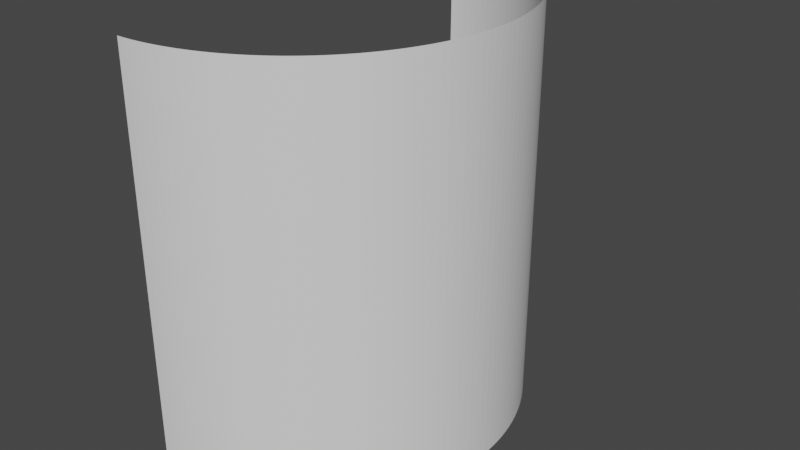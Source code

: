 # Source: PlaneWall.blend  (saved by Blender 2.91.10; exported with 4.5.12 LTS)
import bpy
from mathutils import Matrix  # noqa: F401  (used for matrix-valued properties, if any)

bpy.ops.wm.read_factory_settings(use_empty=True)
scene = bpy.context.scene
scene.name = 'Scene'

# ---- collections
col_collection = bpy.data.collections.new('Collection'); scene.collection.children.link(col_collection)

# ---- world
world_world = bpy.data.worlds.new('World'); scene.world = world_world
world_world.use_nodes = True; world_world.node_tree.nodes.clear()
_N = world_world.node_tree.nodes; _L = world_world.node_tree.links
n0 = _N.new('ShaderNodeOutputWorld'); n0.name = 'World Output'; n0.location = (300, 300)
n1 = _N.new('ShaderNodeBackground'); n1.name = 'Background'; n1.location = (10, 300)
n1.inputs[0].default_value = (0.05088, 0.05088, 0.05088, 1.0)
_L.new(n1.outputs[0], n0.inputs[0])
n0.is_active_output = True
world_world.color = (0.05088, 0.05088, 0.05088)
world_world.use_sun_shadow = False
world_world.sun_shadow_jitter_overblur = 0.0

# ---- meshes
me_plane_001 = bpy.data.meshes.new('Plane.001')
me_plane_001.from_pydata([(-1.0, -1.0, 0.0), (1.0, -1.0, 0.0), (-1.0, 1.0, 0.0), (1.0, 1.0, 0.0), (0.9992, -1.0, 0.03924), (0.9992, 1.0, 0.03924), (0.9969, -1.0, 0.07841), (0.9969, 1.0, 0.07841), (0.9931, -1.0, 0.1175), (0.9931, 1.0, 0.1175), (0.9877, -1.0, 0.1563), (0.9877, 1.0, 0.1563), (0.9808, -1.0, 0.195), (0.9808, 1.0, 0.195), (0.9724, -1.0, 0.2333), (0.9724, 1.0, 0.2333), (0.9625, -1.0, 0.2713), (0.9625, 1.0, 0.2713), (0.9511, -1.0, 0.3088), (0.9511, 1.0, 0.3088), (0.9383, -1.0, 0.3459), (0.9383, 1.0, 0.3459), (0.924, -1.0, 0.3825), (0.924, 1.0, 0.3825), (0.9083, -1.0, 0.4184), (0.9083, 1.0, 0.4184), (0.8911, -1.0, 0.4537), (0.8911, 1.0, 0.4537), (0.8726, -1.0, 0.4884), (0.8726, 1.0, 0.4884), (0.8528, -1.0, 0.5222), (0.8528, 1.0, 0.5222), (0.8317, -1.0, 0.5553), (0.8317, 1.0, 0.5553), (0.8092, -1.0, 0.5875), (0.8092, 1.0, 0.5875), (0.7856, -1.0, 0.6188), (0.7856, 1.0, 0.6188), (0.7607, -1.0, 0.6491), (0.7607, 1.0, 0.6491), (0.7346, -1.0, 0.6785), (0.7346, 1.0, 0.6785), (0.7074, -1.0, 0.7068), (0.7074, 1.0, 0.7068), (0.6792, -1.0, 0.734), (0.6792, 1.0, 0.734), (0.6498, -1.0, 0.7601), (0.6498, 1.0, 0.7601), (0.6195, -1.0, 0.785), (0.6195, 1.0, 0.785), (0.5882, -1.0, 0.8087), (0.5882, 1.0, 0.8087), (0.5561, -1.0, 0.8311), (0.5561, 1.0, 0.8311), (0.523, -1.0, 0.8523), (0.523, 1.0, 0.8523), (0.4892, -1.0, 0.8722), (0.4892, 1.0, 0.8722), (0.4546, -1.0, 0.8907), (0.4546, 1.0, 0.8907), (0.4193, -1.0, 0.9079), (0.4193, 1.0, 0.9079), (0.3833, -1.0, 0.9236), (0.3833, 1.0, 0.9236), (0.3468, -1.0, 0.9379), (0.3468, 1.0, 0.9379), (0.3097, -1.0, 0.9508), (0.3097, 1.0, 0.9508), (0.2722, -1.0, 0.9622), (0.2722, 1.0, 0.9622), (0.2342, -1.0, 0.9722), (0.2342, 1.0, 0.9722), (0.1959, -1.0, 0.9806), (0.1959, 1.0, 0.9806), (0.1573, -1.0, 0.9876), (0.1573, 1.0, 0.9876), (0.1184, -1.0, 0.993), (0.1184, 1.0, 0.993), (0.07934, -1.0, 0.9968), (0.07934, 1.0, 0.9968), (0.04016, -1.0, 0.9992), (0.04016, 1.0, 0.9992), (0.0009262, -1.0, 1.0), (0.0009262, 1.0, 1.0), (-0.03831, -1.0, 0.9993), (-0.03831, 1.0, 0.9993), (-0.07749, -1.0, 0.997), (-0.07749, 1.0, 0.997), (-0.1165, -1.0, 0.9932), (-0.1165, 1.0, 0.9932), (-0.1554, -1.0, 0.9878), (-0.1554, 1.0, 0.9878), (-0.1941, -1.0, 0.981), (-0.1941, 1.0, 0.981), (-0.2324, -1.0, 0.9726), (-0.2324, 1.0, 0.9726), (-0.2704, -1.0, 0.9628), (-0.2704, 1.0, 0.9628), (-0.308, -1.0, 0.9514), (-0.308, 1.0, 0.9514), (-0.3451, -1.0, 0.9386), (-0.3451, 1.0, 0.9386), (-0.3816, -1.0, 0.9243), (-0.3816, 1.0, 0.9243), (-0.4176, -1.0, 0.9086), (-0.4176, 1.0, 0.9086), (-0.4529, -1.0, 0.8916), (-0.4529, 1.0, 0.8916), (-0.4876, -1.0, 0.8731), (-0.4876, 1.0, 0.8731), (-0.5214, -1.0, 0.8533), (-0.5214, 1.0, 0.8533), (-0.5545, -1.0, 0.8322), (-0.5545, 1.0, 0.8322), (-0.5867, -1.0, 0.8098), (-0.5867, 1.0, 0.8098), (-0.6181, -1.0, 0.7861), (-0.6181, 1.0, 0.7861), (-0.6484, -1.0, 0.7613), (-0.6484, 1.0, 0.7613), (-0.6778, -1.0, 0.7353), (-0.6778, 1.0, 0.7353), (-0.7061, -1.0, 0.7081), (-0.7061, 1.0, 0.7081), (-0.7334, -1.0, 0.6798), (-0.7334, 1.0, 0.6798), (-0.7595, -1.0, 0.6505), (-0.7595, 1.0, 0.6505), (-0.7844, -1.0, 0.6202), (-0.7844, 1.0, 0.6202), (-0.8081, -1.0, 0.589), (-0.8081, 1.0, 0.589), (-0.8306, -1.0, 0.5568), (-0.8306, 1.0, 0.5568), (-0.8518, -1.0, 0.5238), (-0.8518, 1.0, 0.5238), (-0.8717, -1.0, 0.49), (-0.8717, 1.0, 0.49), (-0.8903, -1.0, 0.4554), (-0.8903, 1.0, 0.4554), (-0.9075, -1.0, 0.4201), (-0.9075, 1.0, 0.4201), (-0.9233, -1.0, 0.3842), (-0.9233, 1.0, 0.3842), (-0.9376, -1.0, 0.3477), (-0.9376, 1.0, 0.3477), (-0.9505, -1.0, 0.3106), (-0.9505, 1.0, 0.3106), (-0.962, -1.0, 0.2731), (-0.962, 1.0, 0.2731), (-0.972, -1.0, 0.2351), (-0.972, 1.0, 0.2351), (-0.9804, -1.0, 0.1968), (-0.9804, 1.0, 0.1968), (-0.9874, -1.0, 0.1582), (-0.9874, 1.0, 0.1582), (-0.9929, -1.0, 0.1193), (-0.9929, 1.0, 0.1193), (-0.9968, -1.0, 0.08026), (-0.9968, 1.0, 0.08026), (-0.9992, -1.0, 0.04109), (-0.9992, 1.0, 0.04109), (-1.0, -1.0, 0.001852), (-1.0, 1.0, 0.001852)], [(2, 0)], [(3, 1, 4, 5), (5, 4, 6, 7), (7, 6, 8, 9), (9, 8, 10, 11), (11, 10, 12, 13), (13, 12, 14, 15), (15, 14, 16, 17), (17, 16, 18, 19), (19, 18, 20, 21), (21, 20, 22, 23), (23, 22, 24, 25), (25, 24, 26, 27), (27, 26, 28, 29), (29, 28, 30, 31), (31, 30, 32, 33), (33, 32, 34, 35), (35, 34, 36, 37), (37, 36, 38, 39), (39, 38, 40, 41), (41, 40, 42, 43), (43, 42, 44, 45), (45, 44, 46, 47), (47, 46, 48, 49), (49, 48, 50, 51), (51, 50, 52, 53), (53, 52, 54, 55), (55, 54, 56, 57), (57, 56, 58, 59), (59, 58, 60, 61), (61, 60, 62, 63), (63, 62, 64, 65), (65, 64, 66, 67), (67, 66, 68, 69), (69, 68, 70, 71), (71, 70, 72, 73), (73, 72, 74, 75), (75, 74, 76, 77), (77, 76, 78, 79), (79, 78, 80, 81), (81, 80, 82, 83), (83, 82, 84, 85), (85, 84, 86, 87), (87, 86, 88, 89), (89, 88, 90, 91), (91, 90, 92, 93), (93, 92, 94, 95), (95, 94, 96, 97), (97, 96, 98, 99), (99, 98, 100, 101), (101, 100, 102, 103), (103, 102, 104, 105), (105, 104, 106, 107), (107, 106, 108, 109), (109, 108, 110, 111), (111, 110, 112, 113), (113, 112, 114, 115), (115, 114, 116, 117), (117, 116, 118, 119), (119, 118, 120, 121), (121, 120, 122, 123), (123, 122, 124, 125), (125, 124, 126, 127), (127, 126, 128, 129), (129, 128, 130, 131), (131, 130, 132, 133), (133, 132, 134, 135), (135, 134, 136, 137), (137, 136, 138, 139), (139, 138, 140, 141), (141, 140, 142, 143), (143, 142, 144, 145), (145, 144, 146, 147), (147, 146, 148, 149), (149, 148, 150, 151), (151, 150, 152, 153), (153, 152, 154, 155), (155, 154, 156, 157), (157, 156, 158, 159), (159, 158, 160, 161), (161, 160, 162, 163)])
_uv = me_plane_001.uv_layers.new(name='UVMap')
_uv.uv.foreach_set('vector', [0.6887, 1.0, 8.251e-06, 1.0, 7.963e-06, 0.9865, 0.6887, 0.9865, 0.6887, 0.9865, 7.963e-06, 0.9865, 7.615e-06, 0.973, 0.6887, 0.973, 0.6887, 0.973, 7.615e-06, 0.973, 7.327e-06, 0.9595, 0.6887, 0.9594, 0.6706, 1.0, 8.254e-06, 1.0, 7.914e-06, 0.9868, 0.6706, 0.9868, 0.6706, 0.9868, 7.914e-06, 0.9868, 7.594e-06, 0.9737, 0.6706, 0.9737, 0.6706, 0.9737, 7.594e-06, 0.9737, 7.254e-06, 0.9605, 0.6706, 0.9605, 0.6706, 0.9605, 7.254e-06, 0.9605, 6.895e-06, 0.9474, 0.6706, 0.9474, 0.6706, 0.9474, 6.895e-06, 0.9474, 6.495e-06, 0.9342, 0.6706, 0.9342, 0.6706, 0.9342, 6.495e-06, 0.9342, 6.155e-06, 0.9211, 0.6706, 0.921, 0.6706, 0.921, 6.155e-06, 0.9211, 5.775e-06, 0.9079, 0.6706, 0.9079, 0.6706, 0.9079, 5.775e-06, 0.9079, 5.416e-06, 0.8947, 0.6706, 0.8947, 0.6706, 0.8947, 5.416e-06, 0.8947, 5.156e-06, 0.8816, 0.6706, 0.8816, 0.6706, 0.8816, 5.156e-06, 0.8816, 4.876e-06, 0.8684, 0.6706, 0.8684, 0.6706, 0.8684, 4.876e-06, 0.8684, 4.556e-06, 0.8553, 0.6706, 0.8552, 0.6706, 0.8552, 4.556e-06, 0.8553, 4.257e-06, 0.8421, 0.6706, 0.8421, 0.6706, 0.8421, 4.257e-06, 0.8421, 3.977e-06, 0.8289, 0.6706, 0.8289, 0.6706, 0.8289, 3.977e-06, 0.8289, 3.737e-06, 0.8158, 0.6706, 0.8158, 0.6706, 0.8158, 3.737e-06, 0.8158, 3.537e-06, 0.8026, 0.6706, 0.8026, 0.6706, 0.8026, 3.537e-06, 0.8026, 3.277e-06, 0.7895, 0.6706, 0.7895, 0.6706, 0.7895, 3.277e-06, 0.7895, 3.058e-06, 0.7763, 0.6706, 0.7763, 0.6706, 0.7763, 3.058e-06, 0.7763, 2.858e-06, 0.7632, 0.6706, 0.7631, 0.6706, 0.7631, 2.858e-06, 0.7632, 2.598e-06, 0.75, 0.6706, 0.75, 0.6706, 0.75, 2.598e-06, 0.75, 2.358e-06, 0.7368, 0.6706, 0.7368, 0.6706, 0.7368, 2.358e-06, 0.7368, 2.178e-06, 0.7237, 0.6706, 0.7237, 0.6706, 0.7237, 2.178e-06, 0.7237, 1.918e-06, 0.7105, 0.6706, 0.7105, 0.6706, 0.7105, 1.918e-06, 0.7105, 1.679e-06, 0.6974, 0.6706, 0.6974, 0.6706, 0.6974, 1.679e-06, 0.6974, 1.459e-06, 0.6842, 0.6706, 0.6842, 0.6706, 0.6842, 1.459e-06, 0.6842, 1.279e-06, 0.6711, 0.6706, 0.671, 0.6706, 0.671, 1.279e-06, 0.6711, 1.139e-06, 0.6579, 0.6706, 0.6579, 0.6706, 0.6579, 1.139e-06, 0.6579, 9.393e-07, 0.6447, 0.6706, 0.6447, 0.6706, 0.6447, 9.393e-07, 0.6447, 7.594e-07, 0.6316, 0.6706, 0.6316, 0.6706, 0.6316, 7.594e-07, 0.6316, 5.995e-07, 0.6184, 0.6706, 0.6184, 0.6706, 0.6184, 5.995e-07, 0.6184, 4.197e-07, 0.6053, 0.6706, 0.6053, 0.6706, 0.6053, 4.197e-07, 0.6053, 2.598e-07, 0.5921, 0.6706, 0.5921, 0.6706, 0.5921, 2.598e-07, 0.5921, 1.599e-07, 0.5789, 0.6706, 0.5789, 0.6706, 0.5789, 1.599e-07, 0.5789, 3.997e-08, 0.5658, 0.6706, 0.5658, 0.6706, 0.5658, 3.997e-08, 0.5658, 1.998e-08, 0.5526, 0.6706, 0.5526, 0.6706, 0.5526, 1.998e-08, 0.5526, 0.0, 0.5395, 0.6706, 0.5395, 0.6706, 0.5395, 0.0, 0.5395, 0.0, 0.5263, 0.6706, 0.5263, 0.6706, 0.5263, 0.0, 0.5263, 0.0, 0.5132, 0.6706, 0.5132, 0.6706, 0.5132, 0.0, 0.5132, 5.995e-08, 0.5, 0.6706, 0.5, 0.6706, 0.5, 5.995e-08, 0.5, 9.992e-08, 0.4868, 0.6706, 0.4868, 0.6706, 0.4868, 9.992e-08, 0.4868, 2.598e-07, 0.4737, 0.6706, 0.4737, 0.6706, 0.4737, 2.598e-07, 0.4737, 3.397e-07, 0.4605, 0.6706, 0.4605, 0.6706, 0.4605, 3.397e-07, 0.4605, 4.796e-07, 0.4474, 0.6706, 0.4474, 0.6706, 0.4474, 4.796e-07, 0.4474, 5.596e-07, 0.4342, 0.6706, 0.4342, 0.6706, 0.4342, 5.596e-07, 0.4342, 6.795e-07, 0.4211, 0.6706, 0.4211, 0.6706, 0.4211, 6.795e-07, 0.4211, 8.194e-07, 0.4079, 0.6706, 0.4079, 0.6706, 0.4079, 8.194e-07, 0.4079, 9.992e-07, 0.3947, 0.6706, 0.3947, 0.6706, 0.3947, 9.992e-07, 0.3947, 1.199e-06, 0.3816, 0.6706, 0.3816, 0.6706, 0.3816, 1.199e-06, 0.3816, 1.399e-06, 0.3684, 0.6706, 0.3684, 0.6706, 0.3684, 1.399e-06, 0.3684, 1.539e-06, 0.3553, 0.6706, 0.3553, 0.6706, 0.3553, 1.539e-06, 0.3553, 1.799e-06, 0.3421, 0.6706, 0.3421, 0.6706, 0.3421, 1.799e-06, 0.3421, 2.038e-06, 0.3289, 0.6706, 0.329, 0.6706, 0.329, 2.038e-06, 0.3289, 2.318e-06, 0.3158, 0.6706, 0.3158, 0.6706, 0.3158, 2.318e-06, 0.3158, 2.598e-06, 0.3026, 0.6706, 0.3026, 0.6706, 0.3026, 2.598e-06, 0.3026, 2.858e-06, 0.2895, 0.6706, 0.2895, 0.6706, 0.2895, 2.858e-06, 0.2895, 3.078e-06, 0.2763, 0.6706, 0.2763, 0.6706, 0.2763, 3.078e-06, 0.2763, 3.357e-06, 0.2632, 0.6706, 0.2632, 0.6706, 0.2632, 3.357e-06, 0.2632, 3.597e-06, 0.25, 0.6706, 0.25, 0.6706, 0.25, 3.597e-06, 0.25, 3.817e-06, 0.2368, 0.6706, 0.2369, 0.6706, 0.2369, 3.817e-06, 0.2368, 4.117e-06, 0.2237, 0.6706, 0.2237, 0.6706, 0.2237, 4.117e-06, 0.2237, 4.417e-06, 0.2105, 0.6706, 0.2105, 0.6706, 0.2105, 4.417e-06, 0.2105, 4.716e-06, 0.1974, 0.6706, 0.1974, 0.6706, 0.1974, 4.716e-06, 0.1974, 5.016e-06, 0.1842, 0.6706, 0.1842, 0.6706, 0.1842, 5.016e-06, 0.1842, 5.336e-06, 0.1711, 0.6706, 0.1711, 0.6706, 0.1711, 5.336e-06, 0.1711, 5.656e-06, 0.1579, 0.6706, 0.1579, 0.6706, 0.1579, 5.656e-06, 0.1579, 5.955e-06, 0.1447, 0.6706, 0.1448, 0.6706, 0.1448, 5.955e-06, 0.1447, 6.255e-06, 0.1316, 0.6706, 0.1316, 0.6706, 0.1316, 6.255e-06, 0.1316, 6.555e-06, 0.1184, 0.6706, 0.1184, 0.6706, 0.1184, 6.555e-06, 0.1184, 6.855e-06, 0.1053, 0.6706, 0.1053, 0.6706, 0.1053, 6.855e-06, 0.1053, 7.174e-06, 0.09211, 0.6706, 0.09212, 0.6706, 0.09212, 7.174e-06, 0.09211, 7.474e-06, 0.07895, 0.6706, 0.07896, 0.6706, 0.07896, 7.474e-06, 0.07895, 7.774e-06, 0.06579, 0.6706, 0.06581, 0.6706, 0.06581, 7.774e-06, 0.06579, 8.054e-06, 0.05263, 0.6706, 0.05265, 0.6706, 0.05265, 8.054e-06, 0.05263, 8.373e-06, 0.03947, 0.6706, 0.03949, 0.6706, 0.03949, 8.373e-06, 0.03947, 8.673e-06, 0.02632, 0.6706, 0.02633, 0.6706, 0.02633, 8.673e-06, 0.02632, 8.973e-06, 0.01316, 0.6706, 0.01317, 0.6706, 0.01317, 8.973e-06, 0.01316, 9.213e-06, 0.0, 0.6706, 1.515e-05, 1.0, 1.0, 1.0, 0.0, 1.0, 0.0, 1.0, 1.0])
me_plane_001.use_remesh_fix_poles = True
me_plane_001.use_remesh_preserve_attributes = False
me_plane_001.use_mirror_vertex_groups = False
me_plane_001.update()

# ---- objects
ob_plane = bpy.data.objects.new('Plane', me_plane_001)

# ---- transforms, parenting, visibility, modifiers, constraints
ob_plane.location = (0.0, 0.0, 0.0)
ob_plane.rotation_euler = (1.571, 0.0, 1.571)
ob_plane.lineart.crease_threshold = 0.0

# ---- collection membership
col_collection.objects.link(ob_plane)

# ---- scene / render settings (as saved in the file)
scene.frame_start = 1; scene.frame_end = 250; scene.frame_set(1)
scene.render.engine = 'BLENDER_EEVEE_NEXT'
scene.cycles.use_denoising = False
scene.cycles.samples = 128
scene.cycles.sampling_pattern = 'TABULATED_SOBOL'
scene.cycles.use_adaptive_sampling = False
scene.cycles.use_light_tree = False
scene.view_settings.view_transform = 'Filmic'
bpy.context.view_layer.update()

# ---- added for rendering (the .blend has no active camera and no usable light): camera, sun
cam_auto = bpy.data.cameras.new('AutoCamera')
cam_auto.lens = 50.0
cam_auto.sensor_width = 36.0
cam_auto.clip_end = 1000.0
ob_auto_camera = bpy.data.objects.new('AutoCamera', cam_auto)
scene.collection.objects.link(ob_auto_camera)
ob_auto_camera.location = (3.27567, -3.33081, 2.22054)
ob_auto_camera.rotation_euler = (1.09748, -7.21219e-08, 0.694738)
scene.camera = ob_auto_camera
light_auto_sun = bpy.data.lights.new('AutoSun', 'SUN')
light_auto_sun.energy = 3.0
light_auto_sun.angle = 0.0523599
ob_auto_sun = bpy.data.objects.new('AutoSun', light_auto_sun)
scene.collection.objects.link(ob_auto_sun)
ob_auto_sun.rotation_euler = (0.872665, 0.174533, 0.523599)
bpy.context.view_layer.update()

